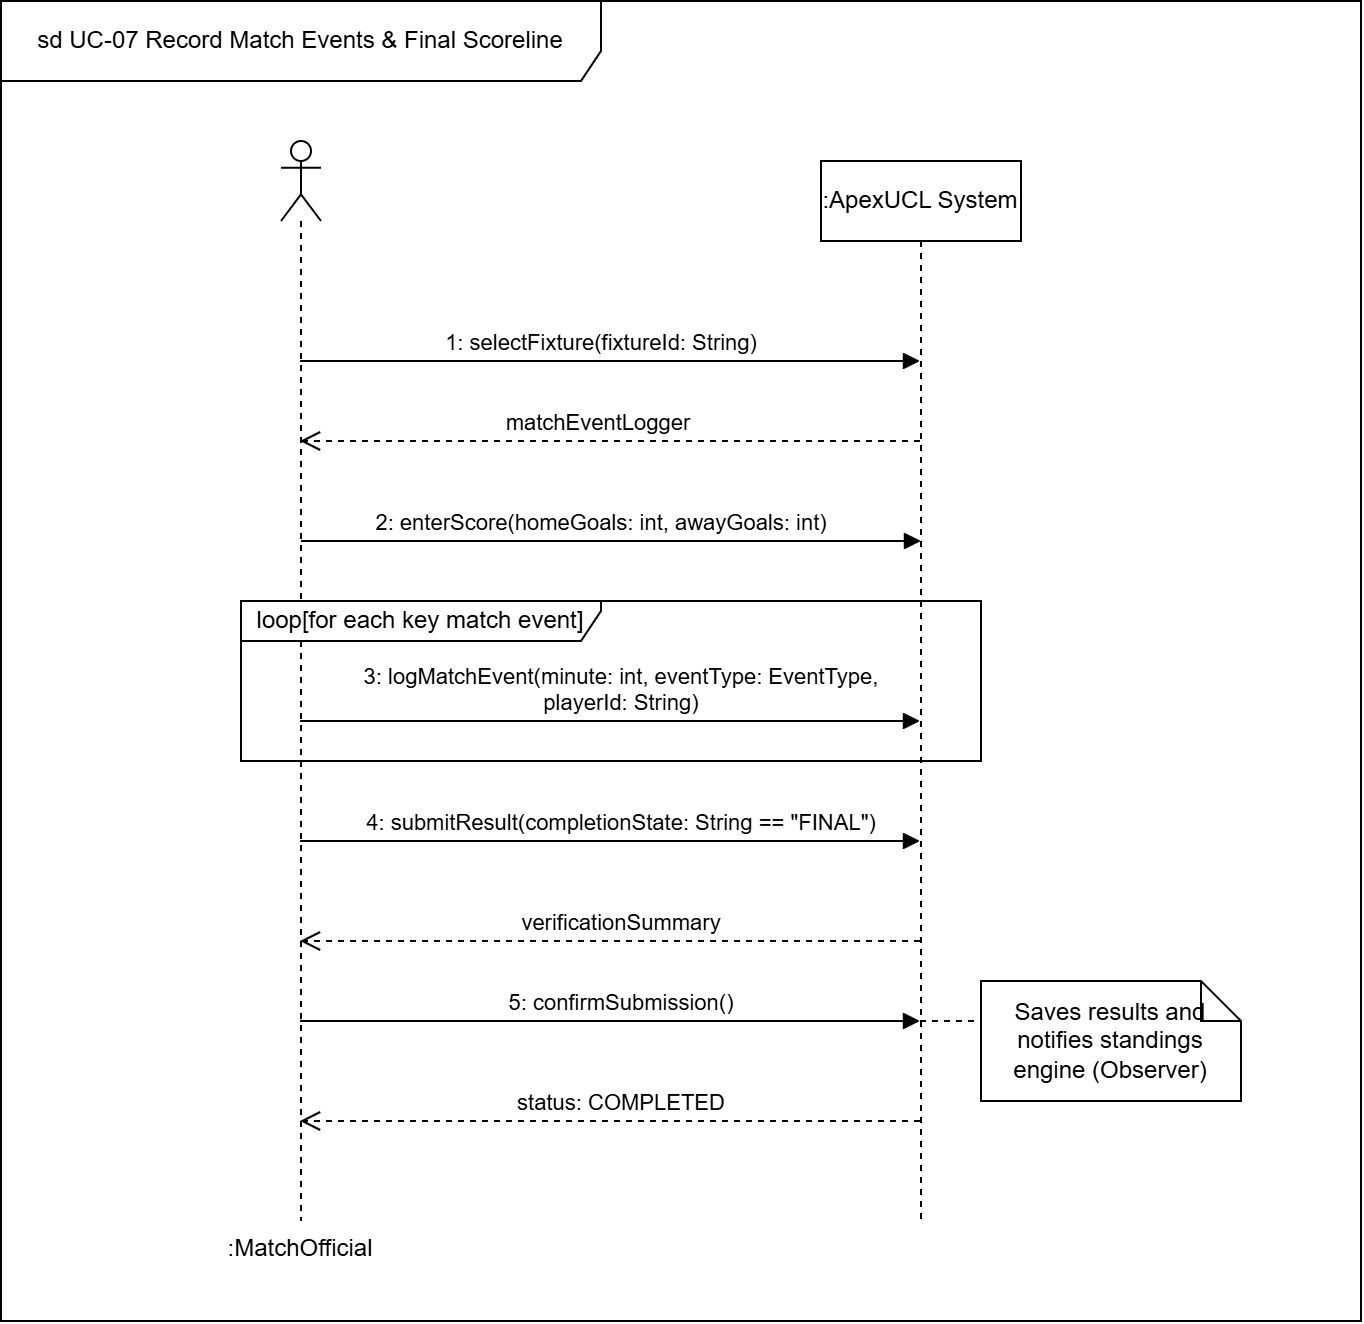

The diagram above was exported from draw.io. Its source (the exported page's mxGraphModel, read from the mxfile embedded in the PNG):
<mxGraphModel dx="1346" dy="818" grid="1" gridSize="10" guides="1" tooltips="1" connect="1" arrows="1" fold="1" page="1" pageScale="1" pageWidth="850" pageHeight="1100" math="0" shadow="0">
  <root>
    <mxCell id="0" />
    <mxCell id="1" parent="0" />
    <mxCell id="3bGAmTRqQADrsvdTbpGx-10" parent="1" style="shape=umlFrame;whiteSpace=wrap;html=1;pointerEvents=0;width=300;height=40;" value="sd UC-07 Record Match Events &amp;amp; Final Scoreline" vertex="1">
      <mxGeometry height="660" width="680" x="50" y="110" as="geometry" />
    </mxCell>
    <mxCell id="3bGAmTRqQADrsvdTbpGx-11" parent="1" style="shape=umlLifeline;perimeter=lifelinePerimeter;whiteSpace=wrap;html=1;container=1;dropTarget=0;collapsible=0;recursiveResize=0;outlineConnect=0;portConstraint=eastwest;newEdgeStyle={&quot;edgeStyle&quot;:&quot;sequenceEdgeStyle&quot;,&quot;libavoidRouting&quot;:0,&quot;curved&quot;:0,&quot;rounded&quot;:0};participant=umlActor;labelPosition=center;verticalLabelPosition=bottom;align=center;verticalAlign=top;labelPerimeter=1;" value=":MatchOfficial" vertex="1">
      <mxGeometry height="540" width="20" x="190" y="180" as="geometry" />
    </mxCell>
    <mxCell id="3bGAmTRqQADrsvdTbpGx-12" edge="1" parent="1" source="3bGAmTRqQADrsvdTbpGx-13" style="edgeStyle=sequenceEdgeStyle;rounded=0;orthogonalLoop=1;jettySize=auto;html=1;libavoidRouting=0;curved=0;defaultLabelBackgroundColor=page;endArrow=none;endFill=0;dashed=1;" target="3bGAmTRqQADrsvdTbpGx-18">
      <mxGeometry relative="1" as="geometry">
        <Array as="points">
          <mxPoint x="520" y="620" />
        </Array>
      </mxGeometry>
    </mxCell>
    <mxCell id="3bGAmTRqQADrsvdTbpGx-13" parent="1" style="shape=umlLifeline;perimeter=lifelinePerimeter;whiteSpace=wrap;html=1;container=1;dropTarget=0;collapsible=0;recursiveResize=0;outlineConnect=0;portConstraint=eastwest;newEdgeStyle={&quot;edgeStyle&quot;:&quot;sequenceEdgeStyle&quot;,&quot;libavoidRouting&quot;:0,&quot;curved&quot;:0,&quot;rounded&quot;:0};" value=":ApexUCL System" vertex="1">
      <mxGeometry height="530" width="100" x="460" y="190" as="geometry" />
    </mxCell>
    <mxCell id="3bGAmTRqQADrsvdTbpGx-14" edge="1" parent="1" source="3bGAmTRqQADrsvdTbpGx-11" style="html=1;verticalAlign=bottom;endArrow=block;edgeStyle=sequenceEdgeStyle;libavoidRouting=0;curved=0;rounded=0;defaultLabelBackgroundColor=page;" target="3bGAmTRqQADrsvdTbpGx-13" value="1: selectFixture(fixtureId: String)">
      <mxGeometry relative="1" width="80" x="-0.0258" as="geometry">
        <mxPoint x="-1" as="offset" />
        <Array as="points">
          <mxPoint x="354.5000000000002" y="290" />
        </Array>
        <mxPoint x="290" y="290" as="sourcePoint" />
        <mxPoint x="370" y="290" as="targetPoint" />
      </mxGeometry>
    </mxCell>
    <mxCell id="3bGAmTRqQADrsvdTbpGx-15" edge="1" parent="1" source="3bGAmTRqQADrsvdTbpGx-13" style="html=1;verticalAlign=bottom;endArrow=open;dashed=1;endSize=8;edgeStyle=sequenceEdgeStyle;libavoidRouting=0;curved=0;rounded=0;defaultLabelBackgroundColor=page;" target="3bGAmTRqQADrsvdTbpGx-11" value="matchEventLogger&amp;nbsp;">
      <mxGeometry relative="1" x="0.029" as="geometry">
        <mxPoint x="-1" as="offset" />
        <Array as="points">
          <mxPoint x="354.5000000000002" y="330" />
        </Array>
        <mxPoint x="510" y="340" as="sourcePoint" />
        <mxPoint x="430" y="340" as="targetPoint" />
      </mxGeometry>
    </mxCell>
    <mxCell id="3bGAmTRqQADrsvdTbpGx-16" edge="1" parent="1" style="html=1;verticalAlign=bottom;endArrow=block;edgeStyle=sequenceEdgeStyle;libavoidRouting=0;curved=0;rounded=0;defaultLabelBackgroundColor=page;" value="2: enterScore(homeGoals: int, awayGoals: int)">
      <mxGeometry relative="1" width="80" x="-0.0323" as="geometry">
        <mxPoint as="offset" />
        <Array as="points">
          <mxPoint x="355" y="380" />
        </Array>
        <mxPoint x="200" y="380" as="sourcePoint" />
        <mxPoint x="510" y="380" as="targetPoint" />
      </mxGeometry>
    </mxCell>
    <mxCell id="3bGAmTRqQADrsvdTbpGx-17" edge="1" parent="1" source="3bGAmTRqQADrsvdTbpGx-13" style="html=1;verticalAlign=bottom;endArrow=open;dashed=1;endSize=8;edgeStyle=sequenceEdgeStyle;libavoidRouting=0;curved=0;rounded=0;defaultLabelBackgroundColor=page;" target="3bGAmTRqQADrsvdTbpGx-11" value="verificationSummary">
      <mxGeometry relative="1" x="-0.0355" as="geometry">
        <mxPoint x="-1" as="offset" />
        <Array as="points">
          <mxPoint x="354.9999999999999" y="580" />
        </Array>
        <mxPoint x="450.5" y="560" as="sourcePoint" />
        <mxPoint x="370.5" y="560" as="targetPoint" />
      </mxGeometry>
    </mxCell>
    <mxCell id="3bGAmTRqQADrsvdTbpGx-18" parent="1" style="shape=note;size=20;whiteSpace=wrap;html=1;" value="Saves results and notifies standings engine (Observer)" vertex="1">
      <mxGeometry height="60" width="130" x="540" y="600" as="geometry" />
    </mxCell>
    <mxCell id="mTzvm8QdmdJ0bLourLyp-1" parent="1" style="shape=umlFrame;whiteSpace=wrap;html=1;pointerEvents=0;width=180;height=20;" value="loop[for each key match event]" vertex="1">
      <mxGeometry height="80" width="370" x="170" y="410" as="geometry" />
    </mxCell>
    <mxCell id="mTzvm8QdmdJ0bLourLyp-2" edge="1" parent="1" source="3bGAmTRqQADrsvdTbpGx-11" style="html=1;verticalAlign=bottom;endArrow=block;edgeStyle=sequenceEdgeStyle;libavoidRouting=0;curved=0;rounded=0;defaultLabelBackgroundColor=page;" target="3bGAmTRqQADrsvdTbpGx-13" value="3: logMatchEvent(minute: int, eventType: EventType,&lt;div&gt;playerId: String)&lt;/div&gt;">
      <mxGeometry relative="1" width="80" x="0.0355" as="geometry">
        <mxPoint as="offset" />
        <Array as="points">
          <mxPoint x="350" y="470" />
        </Array>
        <mxPoint x="290" y="470" as="sourcePoint" />
        <mxPoint x="370" y="470" as="targetPoint" />
      </mxGeometry>
    </mxCell>
    <mxCell id="mTzvm8QdmdJ0bLourLyp-3" edge="1" parent="1" source="3bGAmTRqQADrsvdTbpGx-11" style="html=1;verticalAlign=bottom;endArrow=block;edgeStyle=sequenceEdgeStyle;libavoidRouting=0;curved=0;rounded=0;defaultLabelBackgroundColor=page;" target="3bGAmTRqQADrsvdTbpGx-13" value="4: submitResult(completionState: String == &quot;FINAL&quot;)">
      <mxGeometry relative="1" width="80" x="0.0355" as="geometry">
        <mxPoint x="-1" as="offset" />
        <Array as="points">
          <mxPoint x="354.9999999999999" y="530" />
        </Array>
        <mxPoint x="280.5" y="530" as="sourcePoint" />
        <mxPoint x="360.5" y="530" as="targetPoint" />
      </mxGeometry>
    </mxCell>
    <mxCell id="mTzvm8QdmdJ0bLourLyp-5" edge="1" parent="1" source="3bGAmTRqQADrsvdTbpGx-11" style="html=1;verticalAlign=bottom;endArrow=block;edgeStyle=sequenceEdgeStyle;libavoidRouting=0;curved=0;rounded=0;defaultLabelBackgroundColor=page;" target="3bGAmTRqQADrsvdTbpGx-13" value="5: confirmSubmission()">
      <mxGeometry relative="1" width="80" x="0.0355" as="geometry">
        <mxPoint x="-1" as="offset" />
        <Array as="points">
          <mxPoint x="429.75" y="620" />
        </Array>
        <mxPoint x="350" y="620" as="sourcePoint" />
        <mxPoint x="430" y="620" as="targetPoint" />
      </mxGeometry>
    </mxCell>
    <mxCell id="mTzvm8QdmdJ0bLourLyp-6" edge="1" parent="1" source="3bGAmTRqQADrsvdTbpGx-13" style="html=1;verticalAlign=bottom;endArrow=open;dashed=1;endSize=8;edgeStyle=sequenceEdgeStyle;libavoidRouting=0;curved=0;rounded=0;defaultLabelBackgroundColor=page;" target="3bGAmTRqQADrsvdTbpGx-11" value="status: COMPLETED">
      <mxGeometry relative="1" x="-0.0355" as="geometry">
        <mxPoint x="-1" as="offset" />
        <Array as="points">
          <mxPoint x="419.7499999999999" y="670" />
        </Array>
        <mxPoint x="410" y="670" as="sourcePoint" />
        <mxPoint x="330" y="670" as="targetPoint" />
      </mxGeometry>
    </mxCell>
  </root>
</mxGraphModel>